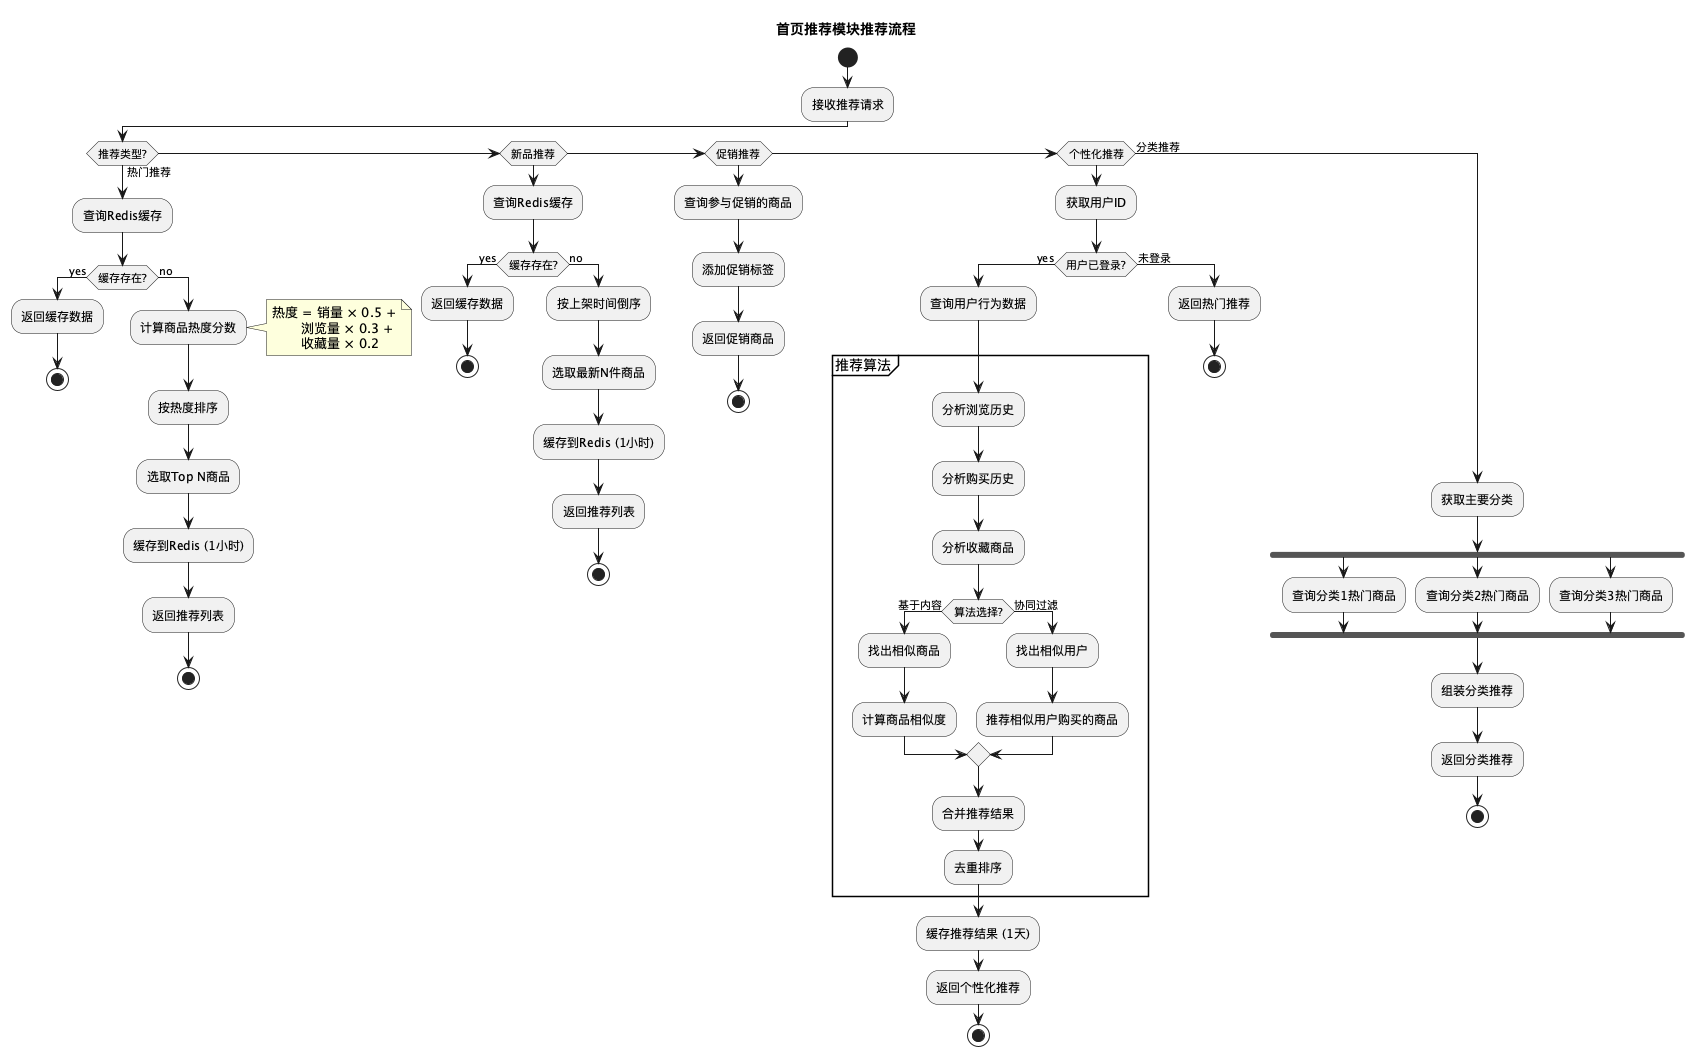

The diagram above was rendered by PlantUML. Its source (embedded in the PNG):
@startuml activity-recommend

title 首页推荐模块推荐流程

|系统|
start

:接收推荐请求;

if (推荐类型?) then (热门推荐)

  :查询Redis缓存;

  if (缓存存在?) then (yes)
    :返回缓存数据;
    stop

  else (no)
    :计算商品热度分数;

    note right
      热度 = 销量 × 0.5 +
             浏览量 × 0.3 +
             收藏量 × 0.2
    end note

    :按热度排序;
    :选取Top N商品;
    :缓存到Redis (1小时);
    :返回推荐列表;
    stop
  endif

else if (新品推荐)

  :查询Redis缓存;

  if (缓存存在?) then (yes)
    :返回缓存数据;
    stop

  else (no)
    :按上架时间倒序;
    :选取最新N件商品;
    :缓存到Redis (1小时);
    :返回推荐列表;
    stop
  endif

else if (促销推荐)

  :查询参与促销的商品;
  :添加促销标签;
  :返回促销商品;
  stop

else if (个性化推荐)

  :获取用户ID;

  if (用户已登录?) then (yes)

    :查询用户行为数据;

    partition "推荐算法" {
      :分析浏览历史;
      :分析购买历史;
      :分析收藏商品;

      if (算法选择?) then (基于内容)
        :找出相似商品;
        :计算商品相似度;

      else (协同过滤)
        :找出相似用户;
        :推荐相似用户购买的商品;
      endif

      :合并推荐结果;
      :去重排序;
    }

    :缓存推荐结果 (1天);
    :返回个性化推荐;
    stop

  else (未登录)
    :返回热门推荐;
    stop
  endif

else (分类推荐)

  :获取主要分类;

  fork
    :查询分类1热门商品;
  fork again
    :查询分类2热门商品;
  fork again
    :查询分类3热门商品;
  end fork

  :组装分类推荐;
  :返回分类推荐;
  stop

endif

@enduml